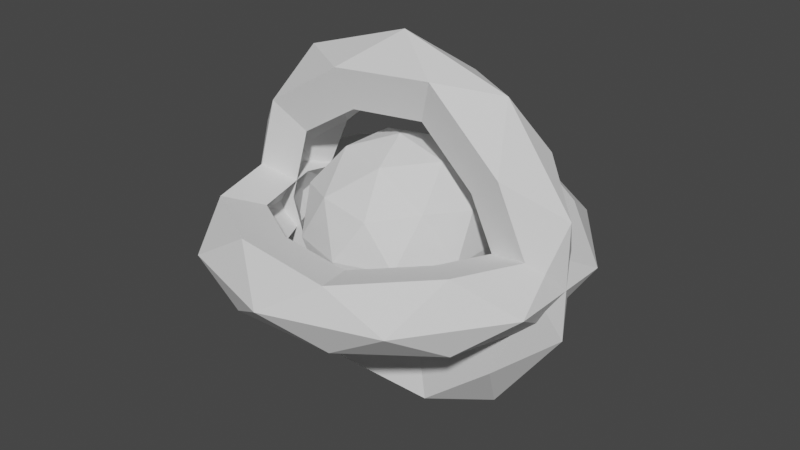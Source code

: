 # Source: nun2Bulletd.blend  (saved by Blender 3.2.14; exported with 4.5.12 LTS)
import bpy
from mathutils import Matrix  # noqa: F401  (used for matrix-valued properties, if any)

bpy.ops.wm.read_factory_settings(use_empty=True)
scene = bpy.context.scene
scene.name = 'Scene'

# ---- collections
col_collection = bpy.data.collections.new('Collection'); scene.collection.children.link(col_collection)

# ---- world
world_world = bpy.data.worlds.new('World'); scene.world = world_world
world_world.use_nodes = True; world_world.node_tree.nodes.clear()
_N = world_world.node_tree.nodes; _L = world_world.node_tree.links
n0 = _N.new('ShaderNodeOutputWorld'); n0.name = 'World Output'; n0.location = (300, 300)
n1 = _N.new('ShaderNodeBackground'); n1.name = 'Background'; n1.location = (10, 300)
n1.inputs[0].default_value = (0.05088, 0.05088, 0.05088, 1.0)
_L.new(n1.outputs[0], n0.inputs[0])
n0.is_active_output = True
world_world.color = (0.05088, 0.05088, 0.05088)
world_world.use_sun_shadow = False
world_world.sun_shadow_jitter_overblur = 0.0

# ---- meshes
me_icosphere = bpy.data.meshes.new('Icosphere')
me_icosphere.from_pydata([(6.387e-10, 0.0, -1.0), (0.7236, -0.5257, -0.4472), (-0.2764, -0.8506, -0.4472), (-0.8944, 0.0, -0.4472), (-0.2764, 0.8506, -0.4472), (0.7236, 0.5257, -0.4472), (0.2764, -0.8506, 0.4472), (-0.7236, -0.5257, 0.4472), (-0.7236, 0.5257, 0.4472), (0.2764, 0.8506, 0.4472), (0.8944, 0.0, 0.4472), (6.387e-10, 0.0, 1.0), (-0.1625, -0.5, -0.8507), (0.4253, -0.309, -0.8507), (0.2629, -0.809, -0.5257), (0.8506, 0.0, -0.5257), (0.4253, 0.309, -0.8507), (-0.5257, 0.0, -0.8507), (-0.6882, -0.5, -0.5257), (-0.1625, 0.5, -0.8507), (-0.6882, 0.5, -0.5257), (0.2629, 0.809, -0.5257), (0.9511, -0.309, -2.108e-08), (0.9511, 0.309, -2.108e-08), (6.387e-10, -1.0, -2.108e-08), (0.5878, -0.809, -2.108e-08), (-0.9511, -0.309, -2.108e-08), (-0.5878, -0.809, -2.108e-08), (-0.5878, 0.809, -2.108e-08), (-0.9511, 0.309, -2.108e-08), (0.5878, 0.809, -2.108e-08), (6.387e-10, 1.0, -2.108e-08), (0.6882, -0.5, 0.5257), (-0.2629, -0.809, 0.5257), (-0.8506, 0.0, 0.5257), (-0.2629, 0.809, 0.5257), (0.6882, 0.5, 0.5257), (0.1625, -0.5, 0.8507), (0.5257, 0.0, 0.8507), (-0.4253, -0.309, 0.8507), (-0.4253, 0.309, 0.8507), (0.1625, 0.5, 0.8507)], [], [(0, 13, 12), (1, 13, 15), (0, 12, 17), (0, 17, 19), (0, 19, 16), (1, 15, 22), (2, 14, 24), (3, 18, 26), (4, 20, 28), (5, 21, 30), (1, 22, 25), (2, 24, 27), (3, 26, 29), (4, 28, 31), (5, 30, 23), (6, 32, 37), (7, 33, 39), (8, 34, 40), (9, 35, 41), (10, 36, 38), (38, 41, 11), (38, 36, 41), (36, 9, 41), (41, 40, 11), (41, 35, 40), (35, 8, 40), (40, 39, 11), (40, 34, 39), (34, 7, 39), (39, 37, 11), (39, 33, 37), (33, 6, 37), (37, 38, 11), (37, 32, 38), (32, 10, 38), (23, 36, 10), (23, 30, 36), (30, 9, 36), (31, 35, 9), (31, 28, 35), (28, 8, 35), (29, 34, 8), (29, 26, 34), (26, 7, 34), (27, 33, 7), (27, 24, 33), (24, 6, 33), (25, 32, 6), (25, 22, 32), (22, 10, 32), (30, 31, 9), (30, 21, 31), (21, 4, 31), (28, 29, 8), (28, 20, 29), (20, 3, 29), (26, 27, 7), (26, 18, 27), (18, 2, 27), (24, 25, 6), (24, 14, 25), (14, 1, 25), (22, 23, 10), (22, 15, 23), (15, 5, 23), (16, 21, 5), (16, 19, 21), (19, 4, 21), (19, 20, 4), (19, 17, 20), (17, 3, 20), (17, 18, 3), (17, 12, 18), (12, 2, 18), (15, 16, 5), (15, 13, 16), (13, 0, 16), (12, 14, 2), (12, 13, 14), (13, 1, 14)])
_uv = me_icosphere.uv_layers.new(name='UVMap')
_uv.uv.foreach_set('vector', [0.1818, 0.0, 0.2273, 0.07873, 0.1364, 0.07873, 0.2727, 0.1575, 0.3182, 0.07873, 0.3636, 0.1575, 0.9091, 0.0, 0.9545, 0.07873, 0.8636, 0.07873, 0.7273, 0.0, 0.7727, 0.07873, 0.6818, 0.07873, 0.5455, 0.0, 0.5909, 0.07873, 0.5, 0.07873, 0.2727, 0.1575, 0.3636, 0.1575, 0.3182, 0.2362, 0.09091, 0.1575, 0.1818, 0.1575, 0.1364, 0.2362, 0.8182, 0.1575, 0.9091, 0.1575, 0.8636, 0.2362, 0.6364, 0.1575, 0.7273, 0.1575, 0.6818, 0.2362, 0.4545, 0.1575, 0.5455, 0.1575, 0.5, 0.2362, 0.2727, 0.1575, 0.3182, 0.2362, 0.2273, 0.2362, 0.09091, 0.1575, 0.1364, 0.2362, 0.04546, 0.2362, 0.8182, 0.1575, 0.8636, 0.2362, 0.7727, 0.2362, 0.6364, 0.1575, 0.6818, 0.2362, 0.5909, 0.2362, 0.4545, 0.1575, 0.5, 0.2362, 0.4091, 0.2362, 0.1818, 0.3149, 0.2727, 0.3149, 0.2273, 0.3937, 0.0, 0.3149, 0.09091, 0.3149, 0.04546, 0.3937, 0.7273, 0.3149, 0.8182, 0.3149, 0.7727, 0.3937, 0.5455, 0.3149, 0.6364, 0.3149, 0.5909, 0.3937, 0.3636, 0.3149, 0.4545, 0.3149, 0.4091, 0.3937, 0.4091, 0.3937, 0.5, 0.3937, 0.4545, 0.4724, 0.4091, 0.3937, 0.4545, 0.3149, 0.5, 0.3937, 0.4545, 0.3149, 0.5455, 0.3149, 0.5, 0.3937, 0.5909, 0.3937, 0.6818, 0.3937, 0.6364, 0.4724, 0.5909, 0.3937, 0.6364, 0.3149, 0.6818, 0.3937, 0.6364, 0.3149, 0.7273, 0.3149, 0.6818, 0.3937, 0.7727, 0.3937, 0.8636, 0.3937, 0.8182, 0.4724, 0.7727, 0.3937, 0.8182, 0.3149, 0.8636, 0.3937, 0.8182, 0.3149, 0.9091, 0.3149, 0.8636, 0.3937, 0.04546, 0.3937, 0.1364, 0.3937, 0.09091, 0.4724, 0.04546, 0.3937, 0.09091, 0.3149, 0.1364, 0.3937, 0.09091, 0.3149, 0.1818, 0.3149, 0.1364, 0.3937, 0.2273, 0.3937, 0.3182, 0.3937, 0.2727, 0.4724, 0.2273, 0.3937, 0.2727, 0.3149, 0.3182, 0.3937, 0.2727, 0.3149, 0.3636, 0.3149, 0.3182, 0.3937, 0.4091, 0.2362, 0.4545, 0.3149, 0.3636, 0.3149, 0.4091, 0.2362, 0.5, 0.2362, 0.4545, 0.3149, 0.5, 0.2362, 0.5455, 0.3149, 0.4545, 0.3149, 0.5909, 0.2362, 0.6364, 0.3149, 0.5455, 0.3149, 0.5909, 0.2362, 0.6818, 0.2362, 0.6364, 0.3149, 0.6818, 0.2362, 0.7273, 0.3149, 0.6364, 0.3149, 0.7727, 0.2362, 0.8182, 0.3149, 0.7273, 0.3149, 0.7727, 0.2362, 0.8636, 0.2362, 0.8182, 0.3149, 0.8636, 0.2362, 0.9091, 0.3149, 0.8182, 0.3149, 0.04546, 0.2362, 0.09091, 0.3149, 0.0, 0.3149, 0.04546, 0.2362, 0.1364, 0.2362, 0.09091, 0.3149, 0.1364, 0.2362, 0.1818, 0.3149, 0.09091, 0.3149, 0.2273, 0.2362, 0.2727, 0.3149, 0.1818, 0.3149, 0.2273, 0.2362, 0.3182, 0.2362, 0.2727, 0.3149, 0.3182, 0.2362, 0.3636, 0.3149, 0.2727, 0.3149, 0.5, 0.2362, 0.5909, 0.2362, 0.5455, 0.3149, 0.5, 0.2362, 0.5455, 0.1575, 0.5909, 0.2362, 0.5455, 0.1575, 0.6364, 0.1575, 0.5909, 0.2362, 0.6818, 0.2362, 0.7727, 0.2362, 0.7273, 0.3149, 0.6818, 0.2362, 0.7273, 0.1575, 0.7727, 0.2362, 0.7273, 0.1575, 0.8182, 0.1575, 0.7727, 0.2362, 0.8636, 0.2362, 0.9545, 0.2362, 0.9091, 0.3149, 0.8636, 0.2362, 0.9091, 0.1575, 0.9545, 0.2362, 0.9091, 0.1575, 1.0, 0.1575, 0.9545, 0.2362, 0.1364, 0.2362, 0.2273, 0.2362, 0.1818, 0.3149, 0.1364, 0.2362, 0.1818, 0.1575, 0.2273, 0.2362, 0.1818, 0.1575, 0.2727, 0.1575, 0.2273, 0.2362, 0.3182, 0.2362, 0.4091, 0.2362, 0.3636, 0.3149, 0.3182, 0.2362, 0.3636, 0.1575, 0.4091, 0.2362, 0.3636, 0.1575, 0.4545, 0.1575, 0.4091, 0.2362, 0.5, 0.07873, 0.5455, 0.1575, 0.4545, 0.1575, 0.5, 0.07873, 0.5909, 0.07873, 0.5455, 0.1575, 0.5909, 0.07873, 0.6364, 0.1575, 0.5455, 0.1575, 0.6818, 0.07873, 0.7273, 0.1575, 0.6364, 0.1575, 0.6818, 0.07873, 0.7727, 0.07873, 0.7273, 0.1575, 0.7727, 0.07873, 0.8182, 0.1575, 0.7273, 0.1575, 0.8636, 0.07873, 0.9091, 0.1575, 0.8182, 0.1575, 0.8636, 0.07873, 0.9545, 0.07873, 0.9091, 0.1575, 0.9545, 0.07873, 1.0, 0.1575, 0.9091, 0.1575, 0.3636, 0.1575, 0.4091, 0.07873, 0.4545, 0.1575, 0.3636, 0.1575, 0.3182, 0.07873, 0.4091, 0.07873, 0.3182, 0.07873, 0.3636, 0.0, 0.4091, 0.07873, 0.1364, 0.07873, 0.1818, 0.1575, 0.09091, 0.1575, 0.1364, 0.07873, 0.2273, 0.07873, 0.1818, 0.1575, 0.2273, 0.07873, 0.2727, 0.1575, 0.1818, 0.1575])
me_icosphere.update()
me_icosphere_001 = bpy.data.meshes.new('Icosphere.001')
me_icosphere_001.from_pydata([(1.463, -1.063, -0.3423), (-0.5588, -1.72, -0.3423), (-1.808, -1.315e-07, -0.3423), (-0.5588, 1.72, -0.3423), (1.463, 1.063, -0.3423), (0.5588, -1.72, 0.3423), (-1.463, -1.063, 0.3423), (-1.463, 1.063, 0.3423), (0.5588, 1.72, 0.3423), (1.808, -1.315e-07, 0.3423), (0.5314, -1.636, -0.4024), (1.72, -1.315e-07, -0.4024), (-1.391, -1.011, -0.4024), (-1.391, 1.011, -0.4024), (0.5314, 1.636, -0.4024), (1.923, -0.6247, 6.706e-08), (1.923, 0.6247, 6.706e-08), (1.302e-09, -2.022, 6.706e-08), (1.188, -1.636, 6.706e-08), (-1.923, -0.6247, 6.706e-08), (-1.188, -1.636, 6.706e-08), (-1.188, 1.636, 6.706e-08), (-1.923, 0.6247, 6.706e-08), (1.188, 1.636, 6.706e-08), (1.302e-09, 2.022, 6.706e-08), (1.391, -1.011, 0.4024), (-0.5314, -1.636, 0.4024), (-1.72, -1.315e-07, 0.4024), (-0.5314, 1.636, 0.4024), (1.391, 1.011, 0.4024), (0.3947, -1.215, -0.2989), (-0.415, -1.277, -0.2543), (1.277, -6.274e-07, -0.2989), (1.087, -0.7894, -0.2543), (-1.033, -0.7508, -0.2989), (-1.343, -6.274e-07, -0.2543), (-1.033, 0.7508, -0.2989), (-0.415, 1.277, -0.2543), (0.3947, 1.215, -0.2989), (1.087, 0.7894, -0.2543), (1.428, -0.464, 6.706e-08), (1.428, 0.464, 6.706e-08), (1.343, -6.274e-07, 0.2543), (2.377e-09, -1.502, 6.706e-08), (0.8826, -1.215, 6.706e-08), (0.415, -1.277, 0.2543), (-1.428, -0.464, 6.706e-08), (-0.8826, -1.215, 6.706e-08), (-1.087, -0.7894, 0.2543), (-0.8826, 1.215, 6.706e-08), (-1.428, 0.464, 6.706e-08), (-1.087, 0.7894, 0.2543), (0.8826, 1.215, 6.706e-08), (2.377e-09, 1.502, 6.706e-08), (0.415, 1.277, 0.2543), (1.033, -0.7508, 0.2989), (-0.3947, -1.215, 0.2989), (-1.277, -6.274e-07, 0.2989), (-0.3947, 1.215, 0.2989), (1.033, 0.7508, 0.2989)], [], [(0, 15, 11), (1, 17, 10), (2, 19, 12), (3, 21, 13), (4, 23, 14), (0, 18, 15), (1, 20, 17), (2, 22, 19), (3, 24, 21), (4, 16, 23), (16, 9, 29), (16, 29, 23), (23, 29, 8), (24, 8, 28), (24, 28, 21), (21, 28, 7), (22, 7, 27), (22, 27, 19), (19, 27, 6), (20, 6, 26), (20, 26, 17), (17, 26, 5), (18, 5, 25), (18, 25, 15), (15, 25, 9), (23, 8, 24), (23, 24, 14), (14, 24, 3), (21, 7, 22), (21, 22, 13), (13, 22, 2), (19, 6, 20), (19, 20, 12), (12, 20, 1), (17, 5, 18), (17, 18, 10), (10, 18, 0), (15, 9, 16), (15, 16, 11), (11, 16, 4), (33, 32, 40), (31, 30, 43), (35, 34, 46), (37, 36, 49), (39, 38, 52), (33, 40, 44), (31, 43, 47), (35, 46, 50), (37, 49, 53), (39, 52, 41), (41, 59, 42), (41, 52, 59), (52, 54, 59), (53, 58, 54), (53, 49, 58), (49, 51, 58), (50, 57, 51), (50, 46, 57), (46, 48, 57), (47, 56, 48), (47, 43, 56), (43, 45, 56), (44, 55, 45), (44, 40, 55), (40, 42, 55), (52, 53, 54), (52, 38, 53), (38, 37, 53), (49, 50, 51), (49, 36, 50), (36, 35, 50), (46, 47, 48), (46, 34, 47), (34, 31, 47), (43, 44, 45), (43, 30, 44), (30, 33, 44), (40, 41, 42), (40, 32, 41), (32, 39, 41), (10, 0, 33, 30), (9, 25, 55, 42), (11, 4, 39, 32), (5, 26, 56, 45), (12, 1, 31, 34), (6, 27, 57, 48), (1, 10, 30, 31), (25, 5, 45, 55), (13, 2, 35, 36), (7, 28, 58, 51), (0, 11, 32, 33), (26, 6, 48, 56), (14, 3, 37, 38), (8, 29, 59, 54), (2, 12, 34, 35), (27, 7, 51, 57), (3, 13, 36, 37), (28, 8, 54, 58), (4, 14, 38, 39), (29, 9, 42, 59)])
_uv = me_icosphere_001.uv_layers.new(name='UVMap')
_uv.uv.foreach_set('vector', [0.2727, 0.1575, 0.3182, 0.2362, 0.3636, 0.1575, 0.09091, 0.1575, 0.1364, 0.2362, 0.1818, 0.1575, 0.8182, 0.1575, 0.8636, 0.2362, 0.9091, 0.1575, 0.6364, 0.1575, 0.6818, 0.2362, 0.7273, 0.1575, 0.4545, 0.1575, 0.5, 0.2362, 0.5455, 0.1575, 0.2727, 0.1575, 0.2273, 0.2362, 0.3182, 0.2362, 0.09091, 0.1575, 0.04546, 0.2362, 0.1364, 0.2362, 0.8182, 0.1575, 0.7727, 0.2362, 0.8636, 0.2362, 0.6364, 0.1575, 0.5909, 0.2362, 0.6818, 0.2362, 0.4545, 0.1575, 0.4091, 0.2362, 0.5, 0.2362, 0.4091, 0.2362, 0.3636, 0.3149, 0.4545, 0.3149, 0.4091, 0.2362, 0.4545, 0.3149, 0.5, 0.2362, 0.5, 0.2362, 0.4545, 0.3149, 0.5455, 0.3149, 0.5909, 0.2362, 0.5455, 0.3149, 0.6364, 0.3149, 0.5909, 0.2362, 0.6364, 0.3149, 0.6818, 0.2362, 0.6818, 0.2362, 0.6364, 0.3149, 0.7273, 0.3149, 0.7727, 0.2362, 0.7273, 0.3149, 0.8182, 0.3149, 0.7727, 0.2362, 0.8182, 0.3149, 0.8636, 0.2362, 0.8636, 0.2362, 0.8182, 0.3149, 0.9091, 0.3149, 0.04546, 0.2362, 0.0, 0.3149, 0.09091, 0.3149, 0.04546, 0.2362, 0.09091, 0.3149, 0.1364, 0.2362, 0.1364, 0.2362, 0.09091, 0.3149, 0.1818, 0.3149, 0.2273, 0.2362, 0.1818, 0.3149, 0.2727, 0.3149, 0.2273, 0.2362, 0.2727, 0.3149, 0.3182, 0.2362, 0.3182, 0.2362, 0.2727, 0.3149, 0.3636, 0.3149, 0.5, 0.2362, 0.5455, 0.3149, 0.5909, 0.2362, 0.5, 0.2362, 0.5909, 0.2362, 0.5455, 0.1575, 0.5455, 0.1575, 0.5909, 0.2362, 0.6364, 0.1575, 0.6818, 0.2362, 0.7273, 0.3149, 0.7727, 0.2362, 0.6818, 0.2362, 0.7727, 0.2362, 0.7273, 0.1575, 0.7273, 0.1575, 0.7727, 0.2362, 0.8182, 0.1575, 0.8636, 0.2362, 0.9091, 0.3149, 0.9545, 0.2362, 0.8636, 0.2362, 0.9545, 0.2362, 0.9091, 0.1575, 0.9091, 0.1575, 0.9545, 0.2362, 1.0, 0.1575, 0.1364, 0.2362, 0.1818, 0.3149, 0.2273, 0.2362, 0.1364, 0.2362, 0.2273, 0.2362, 0.1818, 0.1575, 0.1818, 0.1575, 0.2273, 0.2362, 0.2727, 0.1575, 0.3182, 0.2362, 0.3636, 0.3149, 0.4091, 0.2362, 0.3182, 0.2362, 0.4091, 0.2362, 0.3636, 0.1575, 0.3636, 0.1575, 0.4091, 0.2362, 0.4545, 0.1575, 0.2727, 0.1575, 0.3636, 0.1575, 0.3182, 0.2362, 0.09091, 0.1575, 0.1818, 0.1575, 0.1364, 0.2362, 0.8182, 0.1575, 0.9091, 0.1575, 0.8636, 0.2362, 0.6364, 0.1575, 0.7273, 0.1575, 0.6818, 0.2362, 0.4545, 0.1575, 0.5455, 0.1575, 0.5, 0.2362, 0.2727, 0.1575, 0.3182, 0.2362, 0.2273, 0.2362, 0.09091, 0.1575, 0.1364, 0.2362, 0.04546, 0.2362, 0.8182, 0.1575, 0.8636, 0.2362, 0.7727, 0.2362, 0.6364, 0.1575, 0.6818, 0.2362, 0.5909, 0.2362, 0.4545, 0.1575, 0.5, 0.2362, 0.4091, 0.2362, 0.4091, 0.2362, 0.4545, 0.3149, 0.3636, 0.3149, 0.4091, 0.2362, 0.5, 0.2362, 0.4545, 0.3149, 0.5, 0.2362, 0.5455, 0.3149, 0.4545, 0.3149, 0.5909, 0.2362, 0.6364, 0.3149, 0.5455, 0.3149, 0.5909, 0.2362, 0.6818, 0.2362, 0.6364, 0.3149, 0.6818, 0.2362, 0.7273, 0.3149, 0.6364, 0.3149, 0.7727, 0.2362, 0.8182, 0.3149, 0.7273, 0.3149, 0.7727, 0.2362, 0.8636, 0.2362, 0.8182, 0.3149, 0.8636, 0.2362, 0.9091, 0.3149, 0.8182, 0.3149, 0.04546, 0.2362, 0.09091, 0.3149, 0.0, 0.3149, 0.04546, 0.2362, 0.1364, 0.2362, 0.09091, 0.3149, 0.1364, 0.2362, 0.1818, 0.3149, 0.09091, 0.3149, 0.2273, 0.2362, 0.2727, 0.3149, 0.1818, 0.3149, 0.2273, 0.2362, 0.3182, 0.2362, 0.2727, 0.3149, 0.3182, 0.2362, 0.3636, 0.3149, 0.2727, 0.3149, 0.5, 0.2362, 0.5909, 0.2362, 0.5455, 0.3149, 0.5, 0.2362, 0.5455, 0.1575, 0.5909, 0.2362, 0.5455, 0.1575, 0.6364, 0.1575, 0.5909, 0.2362, 0.6818, 0.2362, 0.7727, 0.2362, 0.7273, 0.3149, 0.6818, 0.2362, 0.7273, 0.1575, 0.7727, 0.2362, 0.7273, 0.1575, 0.8182, 0.1575, 0.7727, 0.2362, 0.8636, 0.2362, 0.9545, 0.2362, 0.9091, 0.3149, 0.8636, 0.2362, 0.9091, 0.1575, 0.9545, 0.2362, 0.9091, 0.1575, 1.0, 0.1575, 0.9545, 0.2362, 0.1364, 0.2362, 0.2273, 0.2362, 0.1818, 0.3149, 0.1364, 0.2362, 0.1818, 0.1575, 0.2273, 0.2362, 0.1818, 0.1575, 0.2727, 0.1575, 0.2273, 0.2362, 0.3182, 0.2362, 0.4091, 0.2362, 0.3636, 0.3149, 0.3182, 0.2362, 0.3636, 0.1575, 0.4091, 0.2362, 0.3636, 0.1575, 0.4545, 0.1575, 0.4091, 0.2362, 0.1818, 0.1575, 0.2727, 0.1575, 0.2727, 0.1575, 0.1818, 0.1575, 0.3636, 0.3149, 0.2727, 0.3149, 0.2727, 0.3149, 0.3636, 0.3149, 0.3636, 0.1575, 0.4545, 0.1575, 0.4545, 0.1575, 0.3636, 0.1575, 0.1818, 0.3149, 0.09091, 0.3149, 0.09091, 0.3149, 0.1818, 0.3149, 0.9091, 0.1575, 1.0, 0.1575, 1.0, 0.1575, 0.9091, 0.1575, 0.9091, 0.3149, 0.8182, 0.3149, 0.8182, 0.3149, 0.9091, 0.3149, 0.09091, 0.1575, 0.1818, 0.1575, 0.1818, 0.1575, 0.09091, 0.1575, 0.2727, 0.3149, 0.1818, 0.3149, 0.1818, 0.3149, 0.2727, 0.3149, 0.7273, 0.1575, 0.8182, 0.1575, 0.8182, 0.1575, 0.7273, 0.1575, 0.7273, 0.3149, 0.6364, 0.3149, 0.6364, 0.3149, 0.7273, 0.3149, 0.2727, 0.1575, 0.3636, 0.1575, 0.3636, 0.1575, 0.2727, 0.1575, 0.09091, 0.3149, 0.0, 0.3149, 0.0, 0.3149, 0.09091, 0.3149, 0.5455, 0.1575, 0.6364, 0.1575, 0.6364, 0.1575, 0.5455, 0.1575, 0.5455, 0.3149, 0.4545, 0.3149, 0.4545, 0.3149, 0.5455, 0.3149, 0.8182, 0.1575, 0.9091, 0.1575, 0.9091, 0.1575, 0.8182, 0.1575, 0.8182, 0.3149, 0.7273, 0.3149, 0.7273, 0.3149, 0.8182, 0.3149, 0.6364, 0.1575, 0.7273, 0.1575, 0.7273, 0.1575, 0.6364, 0.1575, 0.6364, 0.3149, 0.5455, 0.3149, 0.5455, 0.3149, 0.6364, 0.3149, 0.4545, 0.1575, 0.5455, 0.1575, 0.5455, 0.1575, 0.4545, 0.1575, 0.4545, 0.3149, 0.3636, 0.3149, 0.3636, 0.3149, 0.4545, 0.3149])
me_icosphere_001.update()
me_icosphere_002 = bpy.data.meshes.new('Icosphere.002')
me_icosphere_002.from_pydata([(1.463, -1.063, -0.3423), (-0.5588, -1.72, -0.3423), (-1.808, -1.315e-07, -0.3423), (-0.5588, 1.72, -0.3423), (1.463, 1.063, -0.3423), (0.5588, -1.72, 0.3423), (-1.463, -1.063, 0.3423), (-1.463, 1.063, 0.3423), (0.5588, 1.72, 0.3423), (1.808, -1.315e-07, 0.3423), (0.5314, -1.636, -0.4024), (1.72, -1.315e-07, -0.4024), (-1.391, -1.011, -0.4024), (-1.391, 1.011, -0.4024), (0.5314, 1.636, -0.4024), (1.923, -0.6247, 6.706e-08), (1.923, 0.6247, 6.706e-08), (1.302e-09, -2.022, 6.706e-08), (1.188, -1.636, 6.706e-08), (-1.923, -0.6247, 6.706e-08), (-1.188, -1.636, 6.706e-08), (-1.188, 1.636, 6.706e-08), (-1.923, 0.6247, 6.706e-08), (1.188, 1.636, 6.706e-08), (1.302e-09, 2.022, 6.706e-08), (1.391, -1.011, 0.4024), (-0.5314, -1.636, 0.4024), (-1.72, -1.315e-07, 0.4024), (-0.5314, 1.636, 0.4024), (1.391, 1.011, 0.4024), (0.3947, -1.215, -0.2989), (-0.415, -1.277, -0.2543), (1.277, -6.274e-07, -0.2989), (1.087, -0.7894, -0.2543), (-1.033, -0.7508, -0.2989), (-1.343, -6.274e-07, -0.2543), (-1.033, 0.7508, -0.2989), (-0.415, 1.277, -0.2543), (0.3947, 1.215, -0.2989), (1.087, 0.7894, -0.2543), (1.428, -0.464, 6.706e-08), (1.428, 0.464, 6.706e-08), (1.343, -6.274e-07, 0.2543), (2.377e-09, -1.502, 6.706e-08), (0.8826, -1.215, 6.706e-08), (0.415, -1.277, 0.2543), (-1.428, -0.464, 6.706e-08), (-0.8826, -1.215, 6.706e-08), (-1.087, -0.7894, 0.2543), (-0.8826, 1.215, 6.706e-08), (-1.428, 0.464, 6.706e-08), (-1.087, 0.7894, 0.2543), (0.8826, 1.215, 6.706e-08), (2.377e-09, 1.502, 6.706e-08), (0.415, 1.277, 0.2543), (1.033, -0.7508, 0.2989), (-0.3947, -1.215, 0.2989), (-1.277, -6.274e-07, 0.2989), (-0.3947, 1.215, 0.2989), (1.033, 0.7508, 0.2989)], [], [(0, 15, 11), (1, 17, 10), (2, 19, 12), (3, 21, 13), (4, 23, 14), (0, 18, 15), (1, 20, 17), (2, 22, 19), (3, 24, 21), (4, 16, 23), (16, 9, 29), (16, 29, 23), (23, 29, 8), (24, 8, 28), (24, 28, 21), (21, 28, 7), (22, 7, 27), (22, 27, 19), (19, 27, 6), (20, 6, 26), (20, 26, 17), (17, 26, 5), (18, 5, 25), (18, 25, 15), (15, 25, 9), (23, 8, 24), (23, 24, 14), (14, 24, 3), (21, 7, 22), (21, 22, 13), (13, 22, 2), (19, 6, 20), (19, 20, 12), (12, 20, 1), (17, 5, 18), (17, 18, 10), (10, 18, 0), (15, 9, 16), (15, 16, 11), (11, 16, 4), (33, 32, 40), (31, 30, 43), (35, 34, 46), (37, 36, 49), (39, 38, 52), (33, 40, 44), (31, 43, 47), (35, 46, 50), (37, 49, 53), (39, 52, 41), (41, 59, 42), (41, 52, 59), (52, 54, 59), (53, 58, 54), (53, 49, 58), (49, 51, 58), (50, 57, 51), (50, 46, 57), (46, 48, 57), (47, 56, 48), (47, 43, 56), (43, 45, 56), (44, 55, 45), (44, 40, 55), (40, 42, 55), (52, 53, 54), (52, 38, 53), (38, 37, 53), (49, 50, 51), (49, 36, 50), (36, 35, 50), (46, 47, 48), (46, 34, 47), (34, 31, 47), (43, 44, 45), (43, 30, 44), (30, 33, 44), (40, 41, 42), (40, 32, 41), (32, 39, 41), (10, 0, 33, 30), (9, 25, 55, 42), (11, 4, 39, 32), (5, 26, 56, 45), (12, 1, 31, 34), (6, 27, 57, 48), (1, 10, 30, 31), (25, 5, 45, 55), (13, 2, 35, 36), (7, 28, 58, 51), (0, 11, 32, 33), (26, 6, 48, 56), (14, 3, 37, 38), (8, 29, 59, 54), (2, 12, 34, 35), (27, 7, 51, 57), (3, 13, 36, 37), (28, 8, 54, 58), (4, 14, 38, 39), (29, 9, 42, 59)])
_uv = me_icosphere_002.uv_layers.new(name='UVMap')
_uv.uv.foreach_set('vector', [0.2727, 0.1575, 0.3182, 0.2362, 0.3636, 0.1575, 0.09091, 0.1575, 0.1364, 0.2362, 0.1818, 0.1575, 0.8182, 0.1575, 0.8636, 0.2362, 0.9091, 0.1575, 0.6364, 0.1575, 0.6818, 0.2362, 0.7273, 0.1575, 0.4545, 0.1575, 0.5, 0.2362, 0.5455, 0.1575, 0.2727, 0.1575, 0.2273, 0.2362, 0.3182, 0.2362, 0.09091, 0.1575, 0.04546, 0.2362, 0.1364, 0.2362, 0.8182, 0.1575, 0.7727, 0.2362, 0.8636, 0.2362, 0.6364, 0.1575, 0.5909, 0.2362, 0.6818, 0.2362, 0.4545, 0.1575, 0.4091, 0.2362, 0.5, 0.2362, 0.4091, 0.2362, 0.3636, 0.3149, 0.4545, 0.3149, 0.4091, 0.2362, 0.4545, 0.3149, 0.5, 0.2362, 0.5, 0.2362, 0.4545, 0.3149, 0.5455, 0.3149, 0.5909, 0.2362, 0.5455, 0.3149, 0.6364, 0.3149, 0.5909, 0.2362, 0.6364, 0.3149, 0.6818, 0.2362, 0.6818, 0.2362, 0.6364, 0.3149, 0.7273, 0.3149, 0.7727, 0.2362, 0.7273, 0.3149, 0.8182, 0.3149, 0.7727, 0.2362, 0.8182, 0.3149, 0.8636, 0.2362, 0.8636, 0.2362, 0.8182, 0.3149, 0.9091, 0.3149, 0.04546, 0.2362, 0.0, 0.3149, 0.09091, 0.3149, 0.04546, 0.2362, 0.09091, 0.3149, 0.1364, 0.2362, 0.1364, 0.2362, 0.09091, 0.3149, 0.1818, 0.3149, 0.2273, 0.2362, 0.1818, 0.3149, 0.2727, 0.3149, 0.2273, 0.2362, 0.2727, 0.3149, 0.3182, 0.2362, 0.3182, 0.2362, 0.2727, 0.3149, 0.3636, 0.3149, 0.5, 0.2362, 0.5455, 0.3149, 0.5909, 0.2362, 0.5, 0.2362, 0.5909, 0.2362, 0.5455, 0.1575, 0.5455, 0.1575, 0.5909, 0.2362, 0.6364, 0.1575, 0.6818, 0.2362, 0.7273, 0.3149, 0.7727, 0.2362, 0.6818, 0.2362, 0.7727, 0.2362, 0.7273, 0.1575, 0.7273, 0.1575, 0.7727, 0.2362, 0.8182, 0.1575, 0.8636, 0.2362, 0.9091, 0.3149, 0.9545, 0.2362, 0.8636, 0.2362, 0.9545, 0.2362, 0.9091, 0.1575, 0.9091, 0.1575, 0.9545, 0.2362, 1.0, 0.1575, 0.1364, 0.2362, 0.1818, 0.3149, 0.2273, 0.2362, 0.1364, 0.2362, 0.2273, 0.2362, 0.1818, 0.1575, 0.1818, 0.1575, 0.2273, 0.2362, 0.2727, 0.1575, 0.3182, 0.2362, 0.3636, 0.3149, 0.4091, 0.2362, 0.3182, 0.2362, 0.4091, 0.2362, 0.3636, 0.1575, 0.3636, 0.1575, 0.4091, 0.2362, 0.4545, 0.1575, 0.2727, 0.1575, 0.3636, 0.1575, 0.3182, 0.2362, 0.09091, 0.1575, 0.1818, 0.1575, 0.1364, 0.2362, 0.8182, 0.1575, 0.9091, 0.1575, 0.8636, 0.2362, 0.6364, 0.1575, 0.7273, 0.1575, 0.6818, 0.2362, 0.4545, 0.1575, 0.5455, 0.1575, 0.5, 0.2362, 0.2727, 0.1575, 0.3182, 0.2362, 0.2273, 0.2362, 0.09091, 0.1575, 0.1364, 0.2362, 0.04546, 0.2362, 0.8182, 0.1575, 0.8636, 0.2362, 0.7727, 0.2362, 0.6364, 0.1575, 0.6818, 0.2362, 0.5909, 0.2362, 0.4545, 0.1575, 0.5, 0.2362, 0.4091, 0.2362, 0.4091, 0.2362, 0.4545, 0.3149, 0.3636, 0.3149, 0.4091, 0.2362, 0.5, 0.2362, 0.4545, 0.3149, 0.5, 0.2362, 0.5455, 0.3149, 0.4545, 0.3149, 0.5909, 0.2362, 0.6364, 0.3149, 0.5455, 0.3149, 0.5909, 0.2362, 0.6818, 0.2362, 0.6364, 0.3149, 0.6818, 0.2362, 0.7273, 0.3149, 0.6364, 0.3149, 0.7727, 0.2362, 0.8182, 0.3149, 0.7273, 0.3149, 0.7727, 0.2362, 0.8636, 0.2362, 0.8182, 0.3149, 0.8636, 0.2362, 0.9091, 0.3149, 0.8182, 0.3149, 0.04546, 0.2362, 0.09091, 0.3149, 0.0, 0.3149, 0.04546, 0.2362, 0.1364, 0.2362, 0.09091, 0.3149, 0.1364, 0.2362, 0.1818, 0.3149, 0.09091, 0.3149, 0.2273, 0.2362, 0.2727, 0.3149, 0.1818, 0.3149, 0.2273, 0.2362, 0.3182, 0.2362, 0.2727, 0.3149, 0.3182, 0.2362, 0.3636, 0.3149, 0.2727, 0.3149, 0.5, 0.2362, 0.5909, 0.2362, 0.5455, 0.3149, 0.5, 0.2362, 0.5455, 0.1575, 0.5909, 0.2362, 0.5455, 0.1575, 0.6364, 0.1575, 0.5909, 0.2362, 0.6818, 0.2362, 0.7727, 0.2362, 0.7273, 0.3149, 0.6818, 0.2362, 0.7273, 0.1575, 0.7727, 0.2362, 0.7273, 0.1575, 0.8182, 0.1575, 0.7727, 0.2362, 0.8636, 0.2362, 0.9545, 0.2362, 0.9091, 0.3149, 0.8636, 0.2362, 0.9091, 0.1575, 0.9545, 0.2362, 0.9091, 0.1575, 1.0, 0.1575, 0.9545, 0.2362, 0.1364, 0.2362, 0.2273, 0.2362, 0.1818, 0.3149, 0.1364, 0.2362, 0.1818, 0.1575, 0.2273, 0.2362, 0.1818, 0.1575, 0.2727, 0.1575, 0.2273, 0.2362, 0.3182, 0.2362, 0.4091, 0.2362, 0.3636, 0.3149, 0.3182, 0.2362, 0.3636, 0.1575, 0.4091, 0.2362, 0.3636, 0.1575, 0.4545, 0.1575, 0.4091, 0.2362, 0.1818, 0.1575, 0.2727, 0.1575, 0.2727, 0.1575, 0.1818, 0.1575, 0.3636, 0.3149, 0.2727, 0.3149, 0.2727, 0.3149, 0.3636, 0.3149, 0.3636, 0.1575, 0.4545, 0.1575, 0.4545, 0.1575, 0.3636, 0.1575, 0.1818, 0.3149, 0.09091, 0.3149, 0.09091, 0.3149, 0.1818, 0.3149, 0.9091, 0.1575, 1.0, 0.1575, 1.0, 0.1575, 0.9091, 0.1575, 0.9091, 0.3149, 0.8182, 0.3149, 0.8182, 0.3149, 0.9091, 0.3149, 0.09091, 0.1575, 0.1818, 0.1575, 0.1818, 0.1575, 0.09091, 0.1575, 0.2727, 0.3149, 0.1818, 0.3149, 0.1818, 0.3149, 0.2727, 0.3149, 0.7273, 0.1575, 0.8182, 0.1575, 0.8182, 0.1575, 0.7273, 0.1575, 0.7273, 0.3149, 0.6364, 0.3149, 0.6364, 0.3149, 0.7273, 0.3149, 0.2727, 0.1575, 0.3636, 0.1575, 0.3636, 0.1575, 0.2727, 0.1575, 0.09091, 0.3149, 0.0, 0.3149, 0.0, 0.3149, 0.09091, 0.3149, 0.5455, 0.1575, 0.6364, 0.1575, 0.6364, 0.1575, 0.5455, 0.1575, 0.5455, 0.3149, 0.4545, 0.3149, 0.4545, 0.3149, 0.5455, 0.3149, 0.8182, 0.1575, 0.9091, 0.1575, 0.9091, 0.1575, 0.8182, 0.1575, 0.8182, 0.3149, 0.7273, 0.3149, 0.7273, 0.3149, 0.8182, 0.3149, 0.6364, 0.1575, 0.7273, 0.1575, 0.7273, 0.1575, 0.6364, 0.1575, 0.6364, 0.3149, 0.5455, 0.3149, 0.5455, 0.3149, 0.6364, 0.3149, 0.4545, 0.1575, 0.5455, 0.1575, 0.5455, 0.1575, 0.4545, 0.1575, 0.4545, 0.3149, 0.3636, 0.3149, 0.3636, 0.3149, 0.4545, 0.3149])
me_icosphere_002.update()

# ---- objects
ob_icosphere = bpy.data.objects.new('Icosphere', me_icosphere)
ob_icosphere_001 = bpy.data.objects.new('Icosphere.001', me_icosphere_001)
ob_icosphere_002 = bpy.data.objects.new('Icosphere.002', me_icosphere_002)

# ---- transforms, parenting, visibility, modifiers, constraints
ob_icosphere.location = (-7.67e-11, 0.003988, 0.001309)
ob_icosphere.scale = (0.1201, 0.1201, 0.1201)
ob_icosphere_001.location = (2.877e-10, 0.003988, -0.007177)
ob_icosphere_001.scale = (0.1201, 0.1201, 0.1201)
ob_icosphere_002.location = (2.877e-10, 0.01247, 0.001664)
ob_icosphere_002.rotation_euler = (1.571, -0.0, 0.0)
ob_icosphere_002.scale = (0.1201, 0.1201, 0.1201)

# ---- collection membership
col_collection.objects.link(ob_icosphere)
col_collection.objects.link(ob_icosphere_001)
col_collection.objects.link(ob_icosphere_002)

# ---- scene / render settings (as saved in the file)
scene.frame_start = 1; scene.frame_end = 250; scene.frame_set(114)
scene.render.engine = 'BLENDER_EEVEE_NEXT'
scene.render.fps = 30
scene.cycles.sampling_pattern = 'TABULATED_SOBOL'
scene.cycles.use_light_tree = False
scene.view_settings.view_transform = 'Filmic'
bpy.context.view_layer.update()

# ---- added for rendering (the .blend has no active camera and no usable light): camera, sun
cam_auto = bpy.data.cameras.new('AutoCamera')
cam_auto.lens = 50.0
cam_auto.sensor_width = 36.0
cam_auto.clip_end = 1000.0
ob_auto_camera = bpy.data.objects.new('AutoCamera', cam_auto)
scene.collection.objects.link(ob_auto_camera)
ob_auto_camera.location = (0.765669, -0.914815, 0.6142)
ob_auto_camera.rotation_euler = (1.09748, -7.21219e-08, 0.694738)
scene.camera = ob_auto_camera
light_auto_sun = bpy.data.lights.new('AutoSun', 'SUN')
light_auto_sun.energy = 3.0
light_auto_sun.angle = 0.0523599
ob_auto_sun = bpy.data.objects.new('AutoSun', light_auto_sun)
scene.collection.objects.link(ob_auto_sun)
ob_auto_sun.rotation_euler = (0.872665, 0.174533, 0.523599)
bpy.context.view_layer.update()
